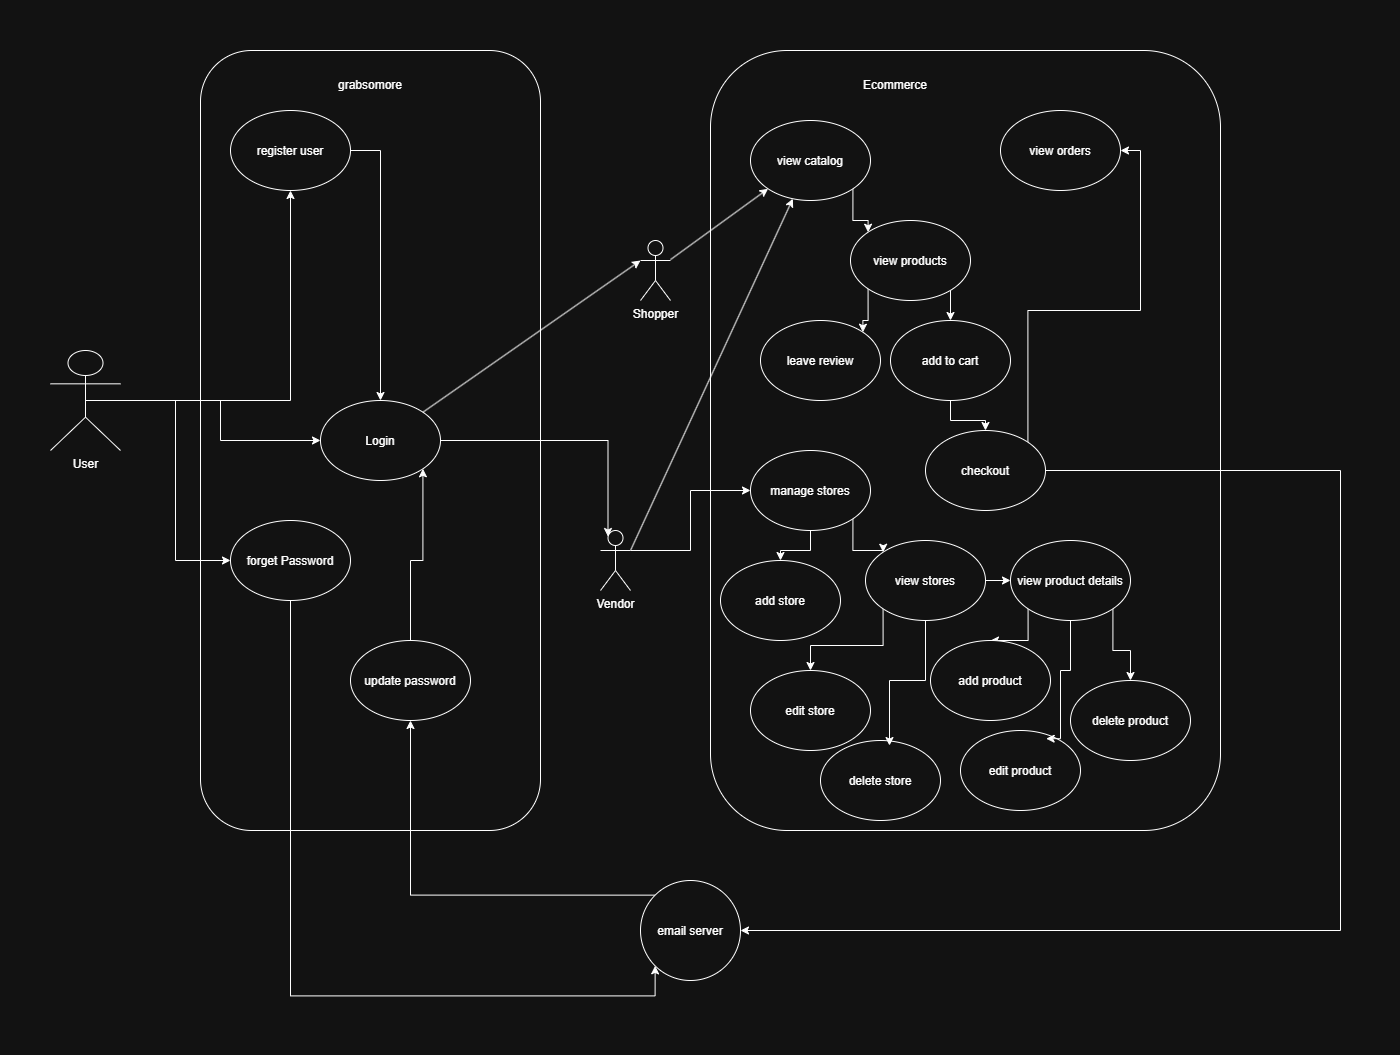

The diagram above was exported from draw.io. Its source (the exported page's mxGraphModel, read from the mxfile embedded in the PNG):
<mxGraphModel dx="2038" dy="1130" grid="1" gridSize="10" guides="1" tooltips="1" connect="1" arrows="1" fold="1" page="1" pageScale="1" pageWidth="850" pageHeight="1100" math="0" shadow="0">
  <root>
    <mxCell id="0" />
    <mxCell id="1" parent="0" />
    <mxCell id="lc16F8K7inchcbLoz2gs-1" parent="1" style="rounded=1;whiteSpace=wrap;html=1;roundedPerimeter=1;" value="" vertex="1">
      <mxGeometry height="780" width="340" x="170" y="120" as="geometry" />
    </mxCell>
    <mxCell id="mWEGJCjLoUYLmsmgZOJo-8" parent="1" style="rounded=1;whiteSpace=wrap;html=1;roundedPerimeter=1;" value="" vertex="1">
      <mxGeometry height="780" width="510" x="680" y="120" as="geometry" />
    </mxCell>
    <mxCell id="lc16F8K7inchcbLoz2gs-6" edge="1" parent="1" source="mWEGJCjLoUYLmsmgZOJo-1" style="edgeStyle=orthogonalEdgeStyle;rounded=0;orthogonalLoop=1;jettySize=auto;html=1;exitX=0.5;exitY=0.5;exitDx=0;exitDy=0;exitPerimeter=0;defaultLabelBackgroundColor=page;" target="lc16F8K7inchcbLoz2gs-4">
      <mxGeometry relative="1" as="geometry" />
    </mxCell>
    <mxCell id="lc16F8K7inchcbLoz2gs-7" edge="1" parent="1" source="mWEGJCjLoUYLmsmgZOJo-1" style="edgeStyle=orthogonalEdgeStyle;rounded=0;orthogonalLoop=1;jettySize=auto;html=1;exitX=0.5;exitY=0.5;exitDx=0;exitDy=0;exitPerimeter=0;entryX=0;entryY=0.5;entryDx=0;entryDy=0;defaultLabelBackgroundColor=page;" target="lc16F8K7inchcbLoz2gs-3">
      <mxGeometry relative="1" as="geometry" />
    </mxCell>
    <mxCell id="lc16F8K7inchcbLoz2gs-8" edge="1" parent="1" source="mWEGJCjLoUYLmsmgZOJo-1" style="edgeStyle=orthogonalEdgeStyle;rounded=0;orthogonalLoop=1;jettySize=auto;html=1;exitX=0.5;exitY=0.5;exitDx=0;exitDy=0;exitPerimeter=0;entryX=0;entryY=0.5;entryDx=0;entryDy=0;defaultLabelBackgroundColor=page;" target="lc16F8K7inchcbLoz2gs-5">
      <mxGeometry relative="1" as="geometry" />
    </mxCell>
    <mxCell id="mWEGJCjLoUYLmsmgZOJo-1" parent="1" style="shape=umlActor;verticalLabelPosition=bottom;verticalAlign=top;html=1;outlineConnect=0;labelPerimeter=1;" value="User" vertex="1">
      <mxGeometry height="100" width="70" x="20" y="420" as="geometry" />
    </mxCell>
    <mxCell id="mWEGJCjLoUYLmsmgZOJo-15" edge="1" parent="1" source="mWEGJCjLoUYLmsmgZOJo-2" style="rounded=0;orthogonalLoop=1;jettySize=auto;html=1;entryX=0;entryY=1;entryDx=0;entryDy=0;defaultLabelBackgroundColor=page;" target="mWEGJCjLoUYLmsmgZOJo-10">
      <mxGeometry relative="1" as="geometry" />
    </mxCell>
    <mxCell id="mWEGJCjLoUYLmsmgZOJo-2" parent="1" style="shape=umlActor;verticalLabelPosition=bottom;verticalAlign=top;html=1;outlineConnect=0;labelPerimeter=1;" value="Shopper" vertex="1">
      <mxGeometry height="60" width="30" x="610" y="310" as="geometry" />
    </mxCell>
    <mxCell id="mWEGJCjLoUYLmsmgZOJo-13" edge="1" parent="1" source="mWEGJCjLoUYLmsmgZOJo-3" style="edgeStyle=orthogonalEdgeStyle;rounded=0;orthogonalLoop=1;jettySize=auto;html=1;exitX=1;exitY=0.3333333333333333;exitDx=0;exitDy=0;exitPerimeter=0;defaultLabelBackgroundColor=page;" target="mWEGJCjLoUYLmsmgZOJo-11">
      <mxGeometry relative="1" as="geometry" />
    </mxCell>
    <mxCell id="mWEGJCjLoUYLmsmgZOJo-14" edge="1" parent="1" source="mWEGJCjLoUYLmsmgZOJo-3" style="rounded=0;orthogonalLoop=1;jettySize=auto;html=1;exitX=1;exitY=0.3333333333333333;exitDx=0;exitDy=0;exitPerimeter=0;defaultLabelBackgroundColor=page;" target="mWEGJCjLoUYLmsmgZOJo-10">
      <mxGeometry relative="1" as="geometry" />
    </mxCell>
    <mxCell id="mWEGJCjLoUYLmsmgZOJo-3" parent="1" style="shape=umlActor;verticalLabelPosition=bottom;verticalAlign=top;html=1;outlineConnect=0;labelPerimeter=1;" value="Vendor" vertex="1">
      <mxGeometry height="60" width="30" x="570" y="600" as="geometry" />
    </mxCell>
    <mxCell id="mWEGJCjLoUYLmsmgZOJo-9" parent="1" style="text;html=1;whiteSpace=wrap;strokeColor=none;fillColor=none;align=center;verticalAlign=middle;rounded=0;" value="Ecommerce" vertex="1">
      <mxGeometry height="30" width="130" x="800" y="140" as="geometry" />
    </mxCell>
    <mxCell id="mWEGJCjLoUYLmsmgZOJo-20" edge="1" parent="1" source="mWEGJCjLoUYLmsmgZOJo-10" style="edgeStyle=orthogonalEdgeStyle;rounded=0;orthogonalLoop=1;jettySize=auto;html=1;exitX=1;exitY=1;exitDx=0;exitDy=0;entryX=0;entryY=0;entryDx=0;entryDy=0;defaultLabelBackgroundColor=page;" target="mWEGJCjLoUYLmsmgZOJo-16">
      <mxGeometry relative="1" as="geometry" />
    </mxCell>
    <mxCell id="mWEGJCjLoUYLmsmgZOJo-10" parent="1" style="ellipse;whiteSpace=wrap;html=1;shapeInside=1;" value="view catalog" vertex="1">
      <mxGeometry height="80" width="120" x="720" y="190" as="geometry" />
    </mxCell>
    <mxCell id="mWEGJCjLoUYLmsmgZOJo-27" edge="1" parent="1" source="mWEGJCjLoUYLmsmgZOJo-11" style="edgeStyle=orthogonalEdgeStyle;rounded=0;orthogonalLoop=1;jettySize=auto;html=1;exitX=0.5;exitY=1;exitDx=0;exitDy=0;entryX=0.5;entryY=0;entryDx=0;entryDy=0;defaultLabelBackgroundColor=page;" target="mWEGJCjLoUYLmsmgZOJo-26">
      <mxGeometry relative="1" as="geometry" />
    </mxCell>
    <mxCell id="mWEGJCjLoUYLmsmgZOJo-29" edge="1" parent="1" source="mWEGJCjLoUYLmsmgZOJo-11" style="edgeStyle=orthogonalEdgeStyle;rounded=0;orthogonalLoop=1;jettySize=auto;html=1;exitX=1;exitY=1;exitDx=0;exitDy=0;entryX=0;entryY=0;entryDx=0;entryDy=0;defaultLabelBackgroundColor=page;" target="mWEGJCjLoUYLmsmgZOJo-28">
      <mxGeometry relative="1" as="geometry" />
    </mxCell>
    <mxCell id="mWEGJCjLoUYLmsmgZOJo-11" parent="1" style="ellipse;whiteSpace=wrap;html=1;shapeInside=1;" value="manage stores" vertex="1">
      <mxGeometry height="80" width="120" x="720" y="520" as="geometry" />
    </mxCell>
    <mxCell id="mWEGJCjLoUYLmsmgZOJo-21" edge="1" parent="1" source="mWEGJCjLoUYLmsmgZOJo-16" style="edgeStyle=orthogonalEdgeStyle;rounded=0;orthogonalLoop=1;jettySize=auto;html=1;exitX=0;exitY=1;exitDx=0;exitDy=0;entryX=1;entryY=0;entryDx=0;entryDy=0;defaultLabelBackgroundColor=page;" target="mWEGJCjLoUYLmsmgZOJo-18">
      <mxGeometry relative="1" as="geometry" />
    </mxCell>
    <mxCell id="mWEGJCjLoUYLmsmgZOJo-22" edge="1" parent="1" source="mWEGJCjLoUYLmsmgZOJo-16" style="edgeStyle=orthogonalEdgeStyle;rounded=0;orthogonalLoop=1;jettySize=auto;html=1;exitX=1;exitY=1;exitDx=0;exitDy=0;entryX=0.5;entryY=0;entryDx=0;entryDy=0;defaultLabelBackgroundColor=page;" target="mWEGJCjLoUYLmsmgZOJo-17">
      <mxGeometry relative="1" as="geometry" />
    </mxCell>
    <mxCell id="mWEGJCjLoUYLmsmgZOJo-16" parent="1" style="ellipse;whiteSpace=wrap;html=1;shapeInside=1;" value="view products" vertex="1">
      <mxGeometry height="80" width="120" x="820" y="290" as="geometry" />
    </mxCell>
    <mxCell id="mWEGJCjLoUYLmsmgZOJo-24" edge="1" parent="1" source="mWEGJCjLoUYLmsmgZOJo-17" style="edgeStyle=orthogonalEdgeStyle;rounded=0;orthogonalLoop=1;jettySize=auto;html=1;exitX=0.5;exitY=1;exitDx=0;exitDy=0;entryX=0.5;entryY=0;entryDx=0;entryDy=0;defaultLabelBackgroundColor=page;" target="mWEGJCjLoUYLmsmgZOJo-23">
      <mxGeometry relative="1" as="geometry" />
    </mxCell>
    <mxCell id="mWEGJCjLoUYLmsmgZOJo-17" parent="1" style="ellipse;whiteSpace=wrap;html=1;shapeInside=1;" value="add to cart" vertex="1">
      <mxGeometry height="80" width="120" x="860" y="390" as="geometry" />
    </mxCell>
    <mxCell id="mWEGJCjLoUYLmsmgZOJo-18" parent="1" style="ellipse;whiteSpace=wrap;html=1;shapeInside=1;" value="leave review" vertex="1">
      <mxGeometry height="80" width="120" x="730" y="390" as="geometry" />
    </mxCell>
    <mxCell id="mWEGJCjLoUYLmsmgZOJo-19" parent="1" style="ellipse;whiteSpace=wrap;html=1;shapeInside=1;" value="view orders" vertex="1">
      <mxGeometry height="80" width="120" x="970" y="180" as="geometry" />
    </mxCell>
    <mxCell id="mWEGJCjLoUYLmsmgZOJo-25" edge="1" parent="1" source="mWEGJCjLoUYLmsmgZOJo-23" style="edgeStyle=orthogonalEdgeStyle;rounded=0;orthogonalLoop=1;jettySize=auto;html=1;exitX=1;exitY=0;exitDx=0;exitDy=0;entryX=1;entryY=0.5;entryDx=0;entryDy=0;defaultLabelBackgroundColor=page;" target="mWEGJCjLoUYLmsmgZOJo-19">
      <mxGeometry relative="1" as="geometry" />
    </mxCell>
    <mxCell id="lc16F8K7inchcbLoz2gs-29" edge="1" parent="1" source="mWEGJCjLoUYLmsmgZOJo-23" style="edgeStyle=orthogonalEdgeStyle;rounded=0;orthogonalLoop=1;jettySize=auto;html=1;exitX=1;exitY=0.5;exitDx=0;exitDy=0;entryX=1;entryY=0.5;entryDx=0;entryDy=0;defaultLabelBackgroundColor=page;" target="lc16F8K7inchcbLoz2gs-10">
      <mxGeometry relative="1" as="geometry">
        <Array as="points">
          <mxPoint x="1310" y="540" />
          <mxPoint x="1310" y="1000" />
        </Array>
      </mxGeometry>
    </mxCell>
    <mxCell id="mWEGJCjLoUYLmsmgZOJo-23" parent="1" style="ellipse;whiteSpace=wrap;html=1;shapeInside=1;" value="checkout" vertex="1">
      <mxGeometry height="80" width="120" x="895" y="500" as="geometry" />
    </mxCell>
    <mxCell id="mWEGJCjLoUYLmsmgZOJo-26" parent="1" style="ellipse;whiteSpace=wrap;html=1;shapeInside=1;" value="add store" vertex="1">
      <mxGeometry height="80" width="120" x="690" y="630" as="geometry" />
    </mxCell>
    <mxCell id="lc16F8K7inchcbLoz2gs-18" edge="1" parent="1" source="mWEGJCjLoUYLmsmgZOJo-28" style="edgeStyle=orthogonalEdgeStyle;rounded=0;orthogonalLoop=1;jettySize=auto;html=1;exitX=0;exitY=1;exitDx=0;exitDy=0;defaultLabelBackgroundColor=page;" target="mWEGJCjLoUYLmsmgZOJo-30">
      <mxGeometry relative="1" as="geometry" />
    </mxCell>
    <mxCell id="lc16F8K7inchcbLoz2gs-22" edge="1" parent="1" source="mWEGJCjLoUYLmsmgZOJo-28" style="edgeStyle=orthogonalEdgeStyle;rounded=0;orthogonalLoop=1;jettySize=auto;html=1;exitX=1;exitY=0.5;exitDx=0;exitDy=0;defaultLabelBackgroundColor=page;" target="lc16F8K7inchcbLoz2gs-21">
      <mxGeometry relative="1" as="geometry" />
    </mxCell>
    <mxCell id="mWEGJCjLoUYLmsmgZOJo-28" parent="1" style="ellipse;whiteSpace=wrap;html=1;shapeInside=1;" value="view stores" vertex="1">
      <mxGeometry height="80" width="120" x="835" y="610" as="geometry" />
    </mxCell>
    <mxCell id="mWEGJCjLoUYLmsmgZOJo-30" parent="1" style="ellipse;whiteSpace=wrap;html=1;shapeInside=1;" value="edit store" vertex="1">
      <mxGeometry height="80" width="120" x="720" y="740" as="geometry" />
    </mxCell>
    <mxCell id="lc16F8K7inchcbLoz2gs-2" parent="1" style="text;html=1;whiteSpace=wrap;strokeColor=none;fillColor=none;align=center;verticalAlign=middle;rounded=0;" value="grabsomore" vertex="1">
      <mxGeometry height="30" width="160" x="260" y="140" as="geometry" />
    </mxCell>
    <mxCell id="lc16F8K7inchcbLoz2gs-3" parent="1" style="ellipse;whiteSpace=wrap;html=1;shapeInside=1;" value="Login" vertex="1">
      <mxGeometry height="80" width="120" x="290" y="470" as="geometry" />
    </mxCell>
    <mxCell id="lc16F8K7inchcbLoz2gs-15" edge="1" parent="1" source="lc16F8K7inchcbLoz2gs-4" style="edgeStyle=orthogonalEdgeStyle;rounded=0;orthogonalLoop=1;jettySize=auto;html=1;exitX=1;exitY=0.5;exitDx=0;exitDy=0;defaultLabelBackgroundColor=page;" target="lc16F8K7inchcbLoz2gs-3">
      <mxGeometry relative="1" as="geometry" />
    </mxCell>
    <mxCell id="lc16F8K7inchcbLoz2gs-4" parent="1" style="ellipse;whiteSpace=wrap;html=1;shapeInside=1;" value="register user" vertex="1">
      <mxGeometry height="80" width="120" x="200" y="180" as="geometry" />
    </mxCell>
    <mxCell id="lc16F8K7inchcbLoz2gs-11" edge="1" parent="1" source="lc16F8K7inchcbLoz2gs-5" style="edgeStyle=orthogonalEdgeStyle;rounded=0;orthogonalLoop=1;jettySize=auto;html=1;exitX=0.5;exitY=1;exitDx=0;exitDy=0;entryX=0;entryY=1;entryDx=0;entryDy=0;defaultLabelBackgroundColor=page;" target="lc16F8K7inchcbLoz2gs-10">
      <mxGeometry relative="1" x="-0.0704" as="geometry">
        <Array as="points">
          <mxPoint x="260" y="1065.4" />
        </Array>
      </mxGeometry>
    </mxCell>
    <mxCell id="lc16F8K7inchcbLoz2gs-5" parent="1" style="ellipse;whiteSpace=wrap;html=1;shapeInside=1;" value="forget Password" vertex="1">
      <mxGeometry height="80" width="120" x="200" y="590" as="geometry" />
    </mxCell>
    <mxCell id="lc16F8K7inchcbLoz2gs-13" edge="1" parent="1" source="lc16F8K7inchcbLoz2gs-10" style="edgeStyle=orthogonalEdgeStyle;rounded=0;orthogonalLoop=1;jettySize=auto;html=1;entryX=0.5;entryY=1;entryDx=0;entryDy=0;defaultLabelBackgroundColor=page;exitX=0;exitY=0;exitDx=0;exitDy=0;" target="lc16F8K7inchcbLoz2gs-12">
      <mxGeometry relative="1" as="geometry">
        <mxPoint x="630" y="880" as="sourcePoint" />
      </mxGeometry>
    </mxCell>
    <mxCell id="lc16F8K7inchcbLoz2gs-10" parent="1" style="ellipse;whiteSpace=wrap;html=1;shapeInside=1;aspect=fixed;" value="email server" vertex="1">
      <mxGeometry height="100" width="100" x="610" y="950" as="geometry" />
    </mxCell>
    <mxCell id="lc16F8K7inchcbLoz2gs-14" edge="1" parent="1" source="lc16F8K7inchcbLoz2gs-12" style="edgeStyle=orthogonalEdgeStyle;rounded=0;orthogonalLoop=1;jettySize=auto;html=1;exitX=0.5;exitY=0;exitDx=0;exitDy=0;entryX=1;entryY=1;entryDx=0;entryDy=0;defaultLabelBackgroundColor=page;" target="lc16F8K7inchcbLoz2gs-3">
      <mxGeometry relative="1" as="geometry" />
    </mxCell>
    <mxCell id="lc16F8K7inchcbLoz2gs-12" parent="1" style="ellipse;whiteSpace=wrap;html=1;shapeInside=1;" value="update password" vertex="1">
      <mxGeometry height="80" width="120" x="320" y="710" as="geometry" />
    </mxCell>
    <mxCell id="lc16F8K7inchcbLoz2gs-16" edge="1" parent="1" source="lc16F8K7inchcbLoz2gs-3" style="rounded=0;orthogonalLoop=1;jettySize=auto;html=1;exitX=1;exitY=0;exitDx=0;exitDy=0;entryX=0;entryY=0.3333333333333333;entryDx=0;entryDy=0;entryPerimeter=0;defaultLabelBackgroundColor=page;" target="mWEGJCjLoUYLmsmgZOJo-2">
      <mxGeometry relative="1" as="geometry" />
    </mxCell>
    <mxCell id="lc16F8K7inchcbLoz2gs-17" edge="1" parent="1" source="lc16F8K7inchcbLoz2gs-3" style="edgeStyle=orthogonalEdgeStyle;rounded=0;orthogonalLoop=1;jettySize=auto;html=1;exitX=1;exitY=0.5;exitDx=0;exitDy=0;entryX=0.25;entryY=0.1;entryDx=0;entryDy=0;entryPerimeter=0;defaultLabelBackgroundColor=page;" target="mWEGJCjLoUYLmsmgZOJo-3">
      <mxGeometry relative="1" as="geometry" />
    </mxCell>
    <mxCell id="lc16F8K7inchcbLoz2gs-19" parent="1" style="ellipse;whiteSpace=wrap;html=1;shapeInside=1;" value="delete store" vertex="1">
      <mxGeometry height="80" width="120" x="790" y="810" as="geometry" />
    </mxCell>
    <mxCell id="lc16F8K7inchcbLoz2gs-20" edge="1" parent="1" source="mWEGJCjLoUYLmsmgZOJo-28" style="edgeStyle=orthogonalEdgeStyle;rounded=0;orthogonalLoop=1;jettySize=auto;html=1;exitX=0.5;exitY=1;exitDx=0;exitDy=0;entryX=0.575;entryY=0.063;entryDx=0;entryDy=0;entryPerimeter=0;defaultLabelBackgroundColor=page;" target="lc16F8K7inchcbLoz2gs-19">
      <mxGeometry relative="1" as="geometry" />
    </mxCell>
    <mxCell id="lc16F8K7inchcbLoz2gs-24" edge="1" parent="1" source="lc16F8K7inchcbLoz2gs-21" style="edgeStyle=orthogonalEdgeStyle;rounded=0;orthogonalLoop=1;jettySize=auto;html=1;exitX=0;exitY=1;exitDx=0;exitDy=0;defaultLabelBackgroundColor=page;" target="lc16F8K7inchcbLoz2gs-23">
      <mxGeometry relative="1" as="geometry" />
    </mxCell>
    <mxCell id="lc16F8K7inchcbLoz2gs-28" edge="1" parent="1" source="lc16F8K7inchcbLoz2gs-21" style="edgeStyle=orthogonalEdgeStyle;rounded=0;orthogonalLoop=1;jettySize=auto;html=1;exitX=1;exitY=1;exitDx=0;exitDy=0;entryX=0.5;entryY=0;entryDx=0;entryDy=0;defaultLabelBackgroundColor=page;" target="lc16F8K7inchcbLoz2gs-27">
      <mxGeometry relative="1" as="geometry" />
    </mxCell>
    <mxCell id="lc16F8K7inchcbLoz2gs-21" parent="1" style="ellipse;whiteSpace=wrap;html=1;shapeInside=1;" value="view product details" vertex="1">
      <mxGeometry height="80" width="120" x="980" y="610" as="geometry" />
    </mxCell>
    <mxCell id="lc16F8K7inchcbLoz2gs-23" parent="1" style="ellipse;whiteSpace=wrap;html=1;shapeInside=1;" value="add product" vertex="1">
      <mxGeometry height="80" width="120" x="900" y="710" as="geometry" />
    </mxCell>
    <mxCell id="lc16F8K7inchcbLoz2gs-25" parent="1" style="ellipse;whiteSpace=wrap;html=1;shapeInside=1;" value="edit product" vertex="1">
      <mxGeometry height="80" width="120" x="930" y="800" as="geometry" />
    </mxCell>
    <mxCell id="lc16F8K7inchcbLoz2gs-26" edge="1" parent="1" source="lc16F8K7inchcbLoz2gs-21" style="edgeStyle=orthogonalEdgeStyle;rounded=0;orthogonalLoop=1;jettySize=auto;html=1;exitX=0.5;exitY=1;exitDx=0;exitDy=0;entryX=0.714;entryY=0.102;entryDx=0;entryDy=0;entryPerimeter=0;defaultLabelBackgroundColor=page;" target="lc16F8K7inchcbLoz2gs-25">
      <mxGeometry relative="1" as="geometry">
        <Array as="points">
          <mxPoint x="1040" y="740" />
          <mxPoint x="1030" y="740" />
          <mxPoint x="1030" y="808.2" />
        </Array>
      </mxGeometry>
    </mxCell>
    <mxCell id="lc16F8K7inchcbLoz2gs-27" parent="1" style="ellipse;whiteSpace=wrap;html=1;shapeInside=1;" value="delete product" vertex="1">
      <mxGeometry height="80" width="120" x="1040" y="750" as="geometry" />
    </mxCell>
  </root>
</mxGraphModel>